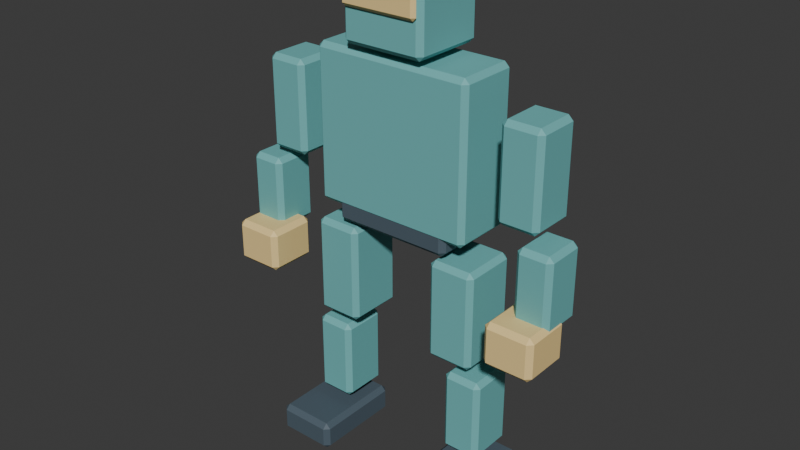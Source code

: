 # Source: practice-scout.blend  (saved by Blender 5.2.45; exported with 4.5.12 LTS)
import bpy
from mathutils import Matrix  # noqa: F401  (used for matrix-valued properties, if any)

bpy.ops.wm.read_factory_settings(use_empty=True)
scene = bpy.context.scene
scene.name = 'practice-scout'

# ---- collections
col_collection = bpy.data.collections.new('Collection'); scene.collection.children.link(col_collection)

# ---- materials (node trees are filled in below, after node groups)
mat_practice_suit_practice_scout = bpy.data.materials.new('Practice_suit_practice-scout')
mat_practice_joint_practice_scout = bpy.data.materials.new('Practice_joint_practice-scout')
mat_practice_visor_practice_scout = bpy.data.materials.new('Practice_visor_practice-scout')

# ---- material node trees
mat_practice_suit_practice_scout.use_nodes = True; mat_practice_suit_practice_scout.node_tree.nodes.clear()
_N = mat_practice_suit_practice_scout.node_tree.nodes; _L = mat_practice_suit_practice_scout.node_tree.links
n0 = _N.new('ShaderNodeBsdfPrincipled'); n0.name = 'Principled BSDF'; n0.location = (-200, 100)
n0.inputs[0].default_value = (0.16, 0.48, 0.48, 1.0)
n0.inputs[2].default_value = 0.65
n0.inputs[10].default_value = 0.005
n1 = _N.new('ShaderNodeOutputMaterial'); n1.name = 'Material Output'; n1.location = (200, 100)
_L.new(n0.outputs[0], n1.inputs[0])
n1.is_active_output = True
mat_practice_joint_practice_scout.use_nodes = True; mat_practice_joint_practice_scout.node_tree.nodes.clear()
_N = mat_practice_joint_practice_scout.node_tree.nodes; _L = mat_practice_joint_practice_scout.node_tree.links
n0 = _N.new('ShaderNodeBsdfPrincipled'); n0.name = 'Principled BSDF'; n0.location = (-200, 100)
n0.inputs[0].default_value = (0.075, 0.11, 0.14, 1.0)
n0.inputs[2].default_value = 0.65
n0.inputs[10].default_value = 0.005
n1 = _N.new('ShaderNodeOutputMaterial'); n1.name = 'Material Output'; n1.location = (200, 100)
_L.new(n0.outputs[0], n1.inputs[0])
n1.is_active_output = True
mat_practice_visor_practice_scout.use_nodes = True; mat_practice_visor_practice_scout.node_tree.nodes.clear()
_N = mat_practice_visor_practice_scout.node_tree.nodes; _L = mat_practice_visor_practice_scout.node_tree.links
n0 = _N.new('ShaderNodeBsdfPrincipled'); n0.name = 'Principled BSDF'; n0.location = (-200, 100)
n0.inputs[0].default_value = (0.9, 0.66, 0.28, 1.0)
n0.inputs[2].default_value = 0.65
n0.inputs[10].default_value = 0.005
n1 = _N.new('ShaderNodeOutputMaterial'); n1.name = 'Material Output'; n1.location = (200, 100)
_L.new(n0.outputs[0], n1.inputs[0])
n1.is_active_output = True

# ---- world
world_world = bpy.data.worlds.new('World'); scene.world = world_world
world_world.use_nodes = True; world_world.node_tree.nodes.clear()
_N = world_world.node_tree.nodes; _L = world_world.node_tree.links
n0 = _N.new('ShaderNodeOutputWorld'); n0.name = 'World Output'; n0.location = (200, 100)
n1 = _N.new('ShaderNodeBackground'); n1.name = 'Background'; n1.location = (-200, 100)
n1.inputs[0].default_value = (0.05088, 0.05088, 0.05088, 1.0)
_L.new(n1.outputs[0], n0.inputs[0])
n0.is_active_output = True
world_world.color = (0.15, 0.15, 0.15)
world_world.sun_shadow_jitter_overblur = 0.0

# ---- meshes
me_cube_001 = bpy.data.meshes.new('Cube.001')
me_cube_001.from_pydata([(-0.415, -0.165, -0.39), (-0.415, -0.165, 0.39), (-0.415, 0.165, -0.39), (-0.415, 0.165, 0.39), (0.415, -0.165, -0.39), (0.415, -0.165, 0.39), (0.415, 0.165, -0.39), (0.415, 0.165, 0.39)], [], [(0, 1, 3, 2), (2, 3, 7, 6), (6, 7, 5, 4), (4, 5, 1, 0), (2, 6, 4, 0), (7, 3, 1, 5)])
_uv = me_cube_001.uv_layers.new(name='UVMap')
_uv.uv.foreach_set('vector', [0.375, 0.0, 0.625, 0.0, 0.625, 0.25, 0.375, 0.25, 0.375, 0.25, 0.625, 0.25, 0.625, 0.5, 0.375, 0.5, 0.375, 0.5, 0.625, 0.5, 0.625, 0.75, 0.375, 0.75, 0.375, 0.75, 0.625, 0.75, 0.625, 1.0, 0.375, 1.0, 0.125, 0.5, 0.375, 0.5, 0.375, 0.75, 0.125, 0.75, 0.625, 0.5, 0.875, 0.5, 0.875, 0.75, 0.625, 0.75])
me_cube_001.materials.append(mat_practice_suit_practice_scout)
me_cube_001.update()
me_cube_002 = bpy.data.meshes.new('Cube.002')
me_cube_002.from_pydata([(-0.31, -0.16, -0.1), (-0.31, -0.16, 0.1), (-0.31, 0.16, -0.1), (-0.31, 0.16, 0.1), (0.31, -0.16, -0.1), (0.31, -0.16, 0.1), (0.31, 0.16, -0.1), (0.31, 0.16, 0.1)], [], [(0, 1, 3, 2), (2, 3, 7, 6), (6, 7, 5, 4), (4, 5, 1, 0), (2, 6, 4, 0), (7, 3, 1, 5)])
_uv = me_cube_002.uv_layers.new(name='UVMap')
_uv.uv.foreach_set('vector', [0.375, 0.0, 0.625, 0.0, 0.625, 0.25, 0.375, 0.25, 0.375, 0.25, 0.625, 0.25, 0.625, 0.5, 0.375, 0.5, 0.375, 0.5, 0.625, 0.5, 0.625, 0.75, 0.375, 0.75, 0.375, 0.75, 0.625, 0.75, 0.625, 1.0, 0.375, 1.0, 0.125, 0.5, 0.375, 0.5, 0.375, 0.75, 0.125, 0.75, 0.625, 0.5, 0.875, 0.5, 0.875, 0.75, 0.625, 0.75])
me_cube_002.materials.append(mat_practice_joint_practice_scout)
me_cube_002.update()
me_cube_003 = bpy.data.meshes.new('Cube.003')
me_cube_003.from_pydata([(-0.215, -0.195, -0.215), (-0.215, -0.195, 0.215), (-0.215, 0.195, -0.215), (-0.215, 0.195, 0.215), (0.215, -0.195, -0.215), (0.215, -0.195, 0.215), (0.215, 0.195, -0.215), (0.215, 0.195, 0.215)], [], [(0, 1, 3, 2), (2, 3, 7, 6), (6, 7, 5, 4), (4, 5, 1, 0), (2, 6, 4, 0), (7, 3, 1, 5)])
_uv = me_cube_003.uv_layers.new(name='UVMap')
_uv.uv.foreach_set('vector', [0.375, 0.0, 0.625, 0.0, 0.625, 0.25, 0.375, 0.25, 0.375, 0.25, 0.625, 0.25, 0.625, 0.5, 0.375, 0.5, 0.375, 0.5, 0.625, 0.5, 0.625, 0.75, 0.375, 0.75, 0.375, 0.75, 0.625, 0.75, 0.625, 1.0, 0.375, 1.0, 0.125, 0.5, 0.375, 0.5, 0.375, 0.75, 0.125, 0.75, 0.625, 0.5, 0.875, 0.5, 0.875, 0.75, 0.625, 0.75])
me_cube_003.materials.append(mat_practice_suit_practice_scout)
me_cube_003.update()
me_cube_004 = bpy.data.meshes.new('Cube.004')
me_cube_004.from_pydata([(-0.2, -0.0175, -0.07), (-0.2, -0.0175, 0.07), (-0.2, 0.0175, -0.07), (-0.2, 0.0175, 0.07), (0.2, -0.0175, -0.07), (0.2, -0.0175, 0.07), (0.2, 0.0175, -0.07), (0.2, 0.0175, 0.07)], [], [(0, 1, 3, 2), (2, 3, 7, 6), (6, 7, 5, 4), (4, 5, 1, 0), (2, 6, 4, 0), (7, 3, 1, 5)])
_uv = me_cube_004.uv_layers.new(name='UVMap')
_uv.uv.foreach_set('vector', [0.375, 0.0, 0.625, 0.0, 0.625, 0.25, 0.375, 0.25, 0.375, 0.25, 0.625, 0.25, 0.625, 0.5, 0.375, 0.5, 0.375, 0.5, 0.625, 0.5, 0.625, 0.75, 0.375, 0.75, 0.375, 0.75, 0.625, 0.75, 0.625, 1.0, 0.375, 1.0, 0.125, 0.5, 0.375, 0.5, 0.375, 0.75, 0.125, 0.75, 0.625, 0.5, 0.875, 0.5, 0.875, 0.75, 0.625, 0.75])
me_cube_004.materials.append(mat_practice_visor_practice_scout)
me_cube_004.update()
me_cube_005 = bpy.data.meshes.new('Cube.005')
me_cube_005.from_pydata([(-0.105, -0.125, -0.24), (-0.105, -0.125, 0.24), (-0.105, 0.125, -0.24), (-0.105, 0.125, 0.24), (0.105, -0.125, -0.24), (0.105, -0.125, 0.24), (0.105, 0.125, -0.24), (0.105, 0.125, 0.24)], [], [(0, 1, 3, 2), (2, 3, 7, 6), (6, 7, 5, 4), (4, 5, 1, 0), (2, 6, 4, 0), (7, 3, 1, 5)])
_uv = me_cube_005.uv_layers.new(name='UVMap')
_uv.uv.foreach_set('vector', [0.375, 0.0, 0.625, 0.0, 0.625, 0.25, 0.375, 0.25, 0.375, 0.25, 0.625, 0.25, 0.625, 0.5, 0.375, 0.5, 0.375, 0.5, 0.625, 0.5, 0.625, 0.75, 0.375, 0.75, 0.375, 0.75, 0.625, 0.75, 0.625, 1.0, 0.375, 1.0, 0.125, 0.5, 0.375, 0.5, 0.375, 0.75, 0.125, 0.75, 0.625, 0.5, 0.875, 0.5, 0.875, 0.75, 0.625, 0.75])
me_cube_005.materials.append(mat_practice_suit_practice_scout)
me_cube_005.update()
me_cube_006 = bpy.data.meshes.new('Cube.006')
me_cube_006.from_pydata([(-0.09, -0.115, -0.19), (-0.09, -0.115, 0.19), (-0.09, 0.115, -0.19), (-0.09, 0.115, 0.19), (0.09, -0.115, -0.19), (0.09, -0.115, 0.19), (0.09, 0.115, -0.19), (0.09, 0.115, 0.19)], [], [(0, 1, 3, 2), (2, 3, 7, 6), (6, 7, 5, 4), (4, 5, 1, 0), (2, 6, 4, 0), (7, 3, 1, 5)])
_uv = me_cube_006.uv_layers.new(name='UVMap')
_uv.uv.foreach_set('vector', [0.375, 0.0, 0.625, 0.0, 0.625, 0.25, 0.375, 0.25, 0.375, 0.25, 0.625, 0.25, 0.625, 0.5, 0.375, 0.5, 0.375, 0.5, 0.625, 0.5, 0.625, 0.75, 0.375, 0.75, 0.375, 0.75, 0.625, 0.75, 0.625, 1.0, 0.375, 1.0, 0.125, 0.5, 0.375, 0.5, 0.375, 0.75, 0.125, 0.75, 0.625, 0.5, 0.875, 0.5, 0.875, 0.75, 0.625, 0.75])
me_cube_006.materials.append(mat_practice_suit_practice_scout)
me_cube_006.update()
me_cube_007 = bpy.data.meshes.new('Cube.007')
me_cube_007.from_pydata([(-0.125, -0.13, -0.11), (-0.125, -0.13, 0.11), (-0.125, 0.13, -0.11), (-0.125, 0.13, 0.11), (0.125, -0.13, -0.11), (0.125, -0.13, 0.11), (0.125, 0.13, -0.11), (0.125, 0.13, 0.11)], [], [(0, 1, 3, 2), (2, 3, 7, 6), (6, 7, 5, 4), (4, 5, 1, 0), (2, 6, 4, 0), (7, 3, 1, 5)])
_uv = me_cube_007.uv_layers.new(name='UVMap')
_uv.uv.foreach_set('vector', [0.375, 0.0, 0.625, 0.0, 0.625, 0.25, 0.375, 0.25, 0.375, 0.25, 0.625, 0.25, 0.625, 0.5, 0.375, 0.5, 0.375, 0.5, 0.625, 0.5, 0.625, 0.75, 0.375, 0.75, 0.375, 0.75, 0.625, 0.75, 0.625, 1.0, 0.375, 1.0, 0.125, 0.5, 0.375, 0.5, 0.375, 0.75, 0.125, 0.75, 0.625, 0.5, 0.875, 0.5, 0.875, 0.75, 0.625, 0.75])
me_cube_007.materials.append(mat_practice_visor_practice_scout)
me_cube_007.update()
me_cube_008 = bpy.data.meshes.new('Cube.008')
me_cube_008.from_pydata([(-0.12, -0.15, -0.255), (-0.12, -0.15, 0.255), (-0.12, 0.15, -0.255), (-0.12, 0.15, 0.255), (0.12, -0.15, -0.255), (0.12, -0.15, 0.255), (0.12, 0.15, -0.255), (0.12, 0.15, 0.255)], [], [(0, 1, 3, 2), (2, 3, 7, 6), (6, 7, 5, 4), (4, 5, 1, 0), (2, 6, 4, 0), (7, 3, 1, 5)])
_uv = me_cube_008.uv_layers.new(name='UVMap')
_uv.uv.foreach_set('vector', [0.375, 0.0, 0.625, 0.0, 0.625, 0.25, 0.375, 0.25, 0.375, 0.25, 0.625, 0.25, 0.625, 0.5, 0.375, 0.5, 0.375, 0.5, 0.625, 0.5, 0.625, 0.75, 0.375, 0.75, 0.375, 0.75, 0.625, 0.75, 0.625, 1.0, 0.375, 1.0, 0.125, 0.5, 0.375, 0.5, 0.375, 0.75, 0.125, 0.75, 0.625, 0.5, 0.875, 0.5, 0.875, 0.75, 0.625, 0.75])
me_cube_008.materials.append(mat_practice_suit_practice_scout)
me_cube_008.update()
me_cube_009 = bpy.data.meshes.new('Cube.009')
me_cube_009.from_pydata([(-0.1, -0.125, -0.215), (-0.1, -0.125, 0.215), (-0.1, 0.125, -0.215), (-0.1, 0.125, 0.215), (0.1, -0.125, -0.215), (0.1, -0.125, 0.215), (0.1, 0.125, -0.215), (0.1, 0.125, 0.215)], [], [(0, 1, 3, 2), (2, 3, 7, 6), (6, 7, 5, 4), (4, 5, 1, 0), (2, 6, 4, 0), (7, 3, 1, 5)])
_uv = me_cube_009.uv_layers.new(name='UVMap')
_uv.uv.foreach_set('vector', [0.375, 0.0, 0.625, 0.0, 0.625, 0.25, 0.375, 0.25, 0.375, 0.25, 0.625, 0.25, 0.625, 0.5, 0.375, 0.5, 0.375, 0.5, 0.625, 0.5, 0.625, 0.75, 0.375, 0.75, 0.375, 0.75, 0.625, 0.75, 0.625, 1.0, 0.375, 1.0, 0.125, 0.5, 0.375, 0.5, 0.375, 0.75, 0.125, 0.75, 0.625, 0.5, 0.875, 0.5, 0.875, 0.75, 0.625, 0.75])
me_cube_009.materials.append(mat_practice_suit_practice_scout)
me_cube_009.update()
me_cube_010 = bpy.data.meshes.new('Cube.010')
me_cube_010.from_pydata([(-0.155, -0.24, -0.075), (-0.155, -0.24, 0.075), (-0.155, 0.24, -0.075), (-0.155, 0.24, 0.075), (0.155, -0.24, -0.075), (0.155, -0.24, 0.075), (0.155, 0.24, -0.075), (0.155, 0.24, 0.075)], [], [(0, 1, 3, 2), (2, 3, 7, 6), (6, 7, 5, 4), (4, 5, 1, 0), (2, 6, 4, 0), (7, 3, 1, 5)])
_uv = me_cube_010.uv_layers.new(name='UVMap')
_uv.uv.foreach_set('vector', [0.375, 0.0, 0.625, 0.0, 0.625, 0.25, 0.375, 0.25, 0.375, 0.25, 0.625, 0.25, 0.625, 0.5, 0.375, 0.5, 0.375, 0.5, 0.625, 0.5, 0.625, 0.75, 0.375, 0.75, 0.375, 0.75, 0.625, 0.75, 0.625, 1.0, 0.375, 1.0, 0.125, 0.5, 0.375, 0.5, 0.375, 0.75, 0.125, 0.75, 0.625, 0.5, 0.875, 0.5, 0.875, 0.75, 0.625, 0.75])
me_cube_010.materials.append(mat_practice_joint_practice_scout)
me_cube_010.update()
me_cube_011 = bpy.data.meshes.new('Cube.011')
me_cube_011.from_pydata([(-0.105, -0.125, -0.24), (-0.105, -0.125, 0.24), (-0.105, 0.125, -0.24), (-0.105, 0.125, 0.24), (0.105, -0.125, -0.24), (0.105, -0.125, 0.24), (0.105, 0.125, -0.24), (0.105, 0.125, 0.24)], [], [(0, 1, 3, 2), (2, 3, 7, 6), (6, 7, 5, 4), (4, 5, 1, 0), (2, 6, 4, 0), (7, 3, 1, 5)])
_uv = me_cube_011.uv_layers.new(name='UVMap')
_uv.uv.foreach_set('vector', [0.375, 0.0, 0.625, 0.0, 0.625, 0.25, 0.375, 0.25, 0.375, 0.25, 0.625, 0.25, 0.625, 0.5, 0.375, 0.5, 0.375, 0.5, 0.625, 0.5, 0.625, 0.75, 0.375, 0.75, 0.375, 0.75, 0.625, 0.75, 0.625, 1.0, 0.375, 1.0, 0.125, 0.5, 0.375, 0.5, 0.375, 0.75, 0.125, 0.75, 0.625, 0.5, 0.875, 0.5, 0.875, 0.75, 0.625, 0.75])
me_cube_011.materials.append(mat_practice_suit_practice_scout)
me_cube_011.update()
me_cube_012 = bpy.data.meshes.new('Cube.012')
me_cube_012.from_pydata([(-0.09, -0.115, -0.19), (-0.09, -0.115, 0.19), (-0.09, 0.115, -0.19), (-0.09, 0.115, 0.19), (0.09, -0.115, -0.19), (0.09, -0.115, 0.19), (0.09, 0.115, -0.19), (0.09, 0.115, 0.19)], [], [(0, 1, 3, 2), (2, 3, 7, 6), (6, 7, 5, 4), (4, 5, 1, 0), (2, 6, 4, 0), (7, 3, 1, 5)])
_uv = me_cube_012.uv_layers.new(name='UVMap')
_uv.uv.foreach_set('vector', [0.375, 0.0, 0.625, 0.0, 0.625, 0.25, 0.375, 0.25, 0.375, 0.25, 0.625, 0.25, 0.625, 0.5, 0.375, 0.5, 0.375, 0.5, 0.625, 0.5, 0.625, 0.75, 0.375, 0.75, 0.375, 0.75, 0.625, 0.75, 0.625, 1.0, 0.375, 1.0, 0.125, 0.5, 0.375, 0.5, 0.375, 0.75, 0.125, 0.75, 0.625, 0.5, 0.875, 0.5, 0.875, 0.75, 0.625, 0.75])
me_cube_012.materials.append(mat_practice_suit_practice_scout)
me_cube_012.update()
me_cube_013 = bpy.data.meshes.new('Cube.013')
me_cube_013.from_pydata([(-0.125, -0.13, -0.11), (-0.125, -0.13, 0.11), (-0.125, 0.13, -0.11), (-0.125, 0.13, 0.11), (0.125, -0.13, -0.11), (0.125, -0.13, 0.11), (0.125, 0.13, -0.11), (0.125, 0.13, 0.11)], [], [(0, 1, 3, 2), (2, 3, 7, 6), (6, 7, 5, 4), (4, 5, 1, 0), (2, 6, 4, 0), (7, 3, 1, 5)])
_uv = me_cube_013.uv_layers.new(name='UVMap')
_uv.uv.foreach_set('vector', [0.375, 0.0, 0.625, 0.0, 0.625, 0.25, 0.375, 0.25, 0.375, 0.25, 0.625, 0.25, 0.625, 0.5, 0.375, 0.5, 0.375, 0.5, 0.625, 0.5, 0.625, 0.75, 0.375, 0.75, 0.375, 0.75, 0.625, 0.75, 0.625, 1.0, 0.375, 1.0, 0.125, 0.5, 0.375, 0.5, 0.375, 0.75, 0.125, 0.75, 0.625, 0.5, 0.875, 0.5, 0.875, 0.75, 0.625, 0.75])
me_cube_013.materials.append(mat_practice_visor_practice_scout)
me_cube_013.update()
me_cube_014 = bpy.data.meshes.new('Cube.014')
me_cube_014.from_pydata([(-0.12, -0.15, -0.255), (-0.12, -0.15, 0.255), (-0.12, 0.15, -0.255), (-0.12, 0.15, 0.255), (0.12, -0.15, -0.255), (0.12, -0.15, 0.255), (0.12, 0.15, -0.255), (0.12, 0.15, 0.255)], [], [(0, 1, 3, 2), (2, 3, 7, 6), (6, 7, 5, 4), (4, 5, 1, 0), (2, 6, 4, 0), (7, 3, 1, 5)])
_uv = me_cube_014.uv_layers.new(name='UVMap')
_uv.uv.foreach_set('vector', [0.375, 0.0, 0.625, 0.0, 0.625, 0.25, 0.375, 0.25, 0.375, 0.25, 0.625, 0.25, 0.625, 0.5, 0.375, 0.5, 0.375, 0.5, 0.625, 0.5, 0.625, 0.75, 0.375, 0.75, 0.375, 0.75, 0.625, 0.75, 0.625, 1.0, 0.375, 1.0, 0.125, 0.5, 0.375, 0.5, 0.375, 0.75, 0.125, 0.75, 0.625, 0.5, 0.875, 0.5, 0.875, 0.75, 0.625, 0.75])
me_cube_014.materials.append(mat_practice_suit_practice_scout)
me_cube_014.update()
me_cube_015 = bpy.data.meshes.new('Cube.015')
me_cube_015.from_pydata([(-0.1, -0.125, -0.215), (-0.1, -0.125, 0.215), (-0.1, 0.125, -0.215), (-0.1, 0.125, 0.215), (0.1, -0.125, -0.215), (0.1, -0.125, 0.215), (0.1, 0.125, -0.215), (0.1, 0.125, 0.215)], [], [(0, 1, 3, 2), (2, 3, 7, 6), (6, 7, 5, 4), (4, 5, 1, 0), (2, 6, 4, 0), (7, 3, 1, 5)])
_uv = me_cube_015.uv_layers.new(name='UVMap')
_uv.uv.foreach_set('vector', [0.375, 0.0, 0.625, 0.0, 0.625, 0.25, 0.375, 0.25, 0.375, 0.25, 0.625, 0.25, 0.625, 0.5, 0.375, 0.5, 0.375, 0.5, 0.625, 0.5, 0.625, 0.75, 0.375, 0.75, 0.375, 0.75, 0.625, 0.75, 0.625, 1.0, 0.375, 1.0, 0.125, 0.5, 0.375, 0.5, 0.375, 0.75, 0.125, 0.75, 0.625, 0.5, 0.875, 0.5, 0.875, 0.75, 0.625, 0.75])
me_cube_015.materials.append(mat_practice_suit_practice_scout)
me_cube_015.update()
me_cube_016 = bpy.data.meshes.new('Cube.016')
me_cube_016.from_pydata([(-0.155, -0.24, -0.075), (-0.155, -0.24, 0.075), (-0.155, 0.24, -0.075), (-0.155, 0.24, 0.075), (0.155, -0.24, -0.075), (0.155, -0.24, 0.075), (0.155, 0.24, -0.075), (0.155, 0.24, 0.075)], [], [(0, 1, 3, 2), (2, 3, 7, 6), (6, 7, 5, 4), (4, 5, 1, 0), (2, 6, 4, 0), (7, 3, 1, 5)])
_uv = me_cube_016.uv_layers.new(name='UVMap')
_uv.uv.foreach_set('vector', [0.375, 0.0, 0.625, 0.0, 0.625, 0.25, 0.375, 0.25, 0.375, 0.25, 0.625, 0.25, 0.625, 0.5, 0.375, 0.5, 0.375, 0.5, 0.625, 0.5, 0.625, 0.75, 0.375, 0.75, 0.375, 0.75, 0.625, 0.75, 0.625, 1.0, 0.375, 1.0, 0.125, 0.5, 0.375, 0.5, 0.375, 0.75, 0.125, 0.75, 0.625, 0.5, 0.875, 0.5, 0.875, 0.75, 0.625, 0.75])
me_cube_016.materials.append(mat_practice_joint_practice_scout)
me_cube_016.update()

# ---- objects
ob_fighterroot = bpy.data.objects.new('FighterRoot', None)
ob_body = bpy.data.objects.new('Body', None)
ob_head = bpy.data.objects.new('Head', None)
ob_leftarm = bpy.data.objects.new('LeftArm', None)
ob_leftforearm = bpy.data.objects.new('LeftForearm', None)
ob_leftleg = bpy.data.objects.new('LeftLeg', None)
ob_leftshin = bpy.data.objects.new('LeftShin', None)
ob_leftfoot = bpy.data.objects.new('LeftFoot', None)
ob_rightarm = bpy.data.objects.new('RightArm', None)
ob_rightforearm = bpy.data.objects.new('RightForearm', None)
ob_rightleg = bpy.data.objects.new('RightLeg', None)
ob_rightshin = bpy.data.objects.new('RightShin', None)
ob_rightfoot = bpy.data.objects.new('RightFoot', None)
ob_chest = bpy.data.objects.new('Chest', me_cube_001)
ob_waist = bpy.data.objects.new('Waist', me_cube_002)
ob_helmet = bpy.data.objects.new('Helmet', me_cube_003)
ob_visor = bpy.data.objects.new('Visor', me_cube_004)
ob_upper_arm = bpy.data.objects.new('Upper_arm', me_cube_005)
ob_forearm = bpy.data.objects.new('Forearm', me_cube_006)
ob_fist = bpy.data.objects.new('Fist', me_cube_007)
ob_thigh = bpy.data.objects.new('Thigh', me_cube_008)
ob_shin = bpy.data.objects.new('Shin', me_cube_009)
ob_boot = bpy.data.objects.new('Boot', me_cube_010)
ob_upper_arm_001 = bpy.data.objects.new('Upper_arm.001', me_cube_011)
ob_forearm_001 = bpy.data.objects.new('Forearm.001', me_cube_012)
ob_fist_001 = bpy.data.objects.new('Fist.001', me_cube_013)
ob_thigh_001 = bpy.data.objects.new('Thigh.001', me_cube_014)
ob_shin_001 = bpy.data.objects.new('Shin.001', me_cube_015)
ob_boot_001 = bpy.data.objects.new('Boot.001', me_cube_016)

# ---- transforms, parenting, visibility, modifiers, constraints
ob_fighterroot.location = (0.0, 0.0, 0.0)
ob_body.parent = ob_fighterroot
ob_body.location = (0.0, 0.0, 1.28)
ob_head.parent = ob_body
ob_head.location = (0.0, -0.015, 1.07)
ob_leftarm.parent = ob_body
ob_leftarm.location = (-0.56, 0.0, 0.72)
ob_leftforearm.parent = ob_leftarm
ob_leftforearm.location = (-0.22, -0.015, -0.55)
ob_leftleg.parent = ob_fighterroot
ob_leftleg.location = (-0.3, 0.0, 1.25)
ob_leftshin.parent = ob_leftleg
ob_leftshin.location = (-0.1, 0.0, -0.6)
ob_leftfoot.parent = ob_leftshin
ob_leftfoot.location = (-0.02, 0.0, -0.51)
ob_rightarm.parent = ob_body
ob_rightarm.location = (0.56, 0.0, 0.72)
ob_rightforearm.parent = ob_rightarm
ob_rightforearm.location = (0.22, -0.015, -0.55)
ob_rightleg.parent = ob_fighterroot
ob_rightleg.location = (0.3, 0.0, 1.25)
ob_rightshin.parent = ob_rightleg
ob_rightshin.location = (0.1, 0.0, -0.6)
ob_rightfoot.parent = ob_rightshin
ob_rightfoot.location = (0.02, 0.0, -0.51)
ob_chest.parent = ob_body
ob_chest.location = (0.0, 0.0, 0.43)
_m = ob_chest.modifiers.new('Small silhouette bevel', 'BEVEL')
_m.width = 0.025
_m.width_pct = 0.025
ob_waist.parent = ob_body
ob_waist.location = (0.0, 0.0, 0.06)
_m = ob_waist.modifiers.new('Small silhouette bevel', 'BEVEL')
_m.width = 0.025
_m.width_pct = 0.025
ob_helmet.parent = ob_head
ob_helmet.location = (0.0, 0.0, 0.0)
_m = ob_helmet.modifiers.new('Small silhouette bevel', 'BEVEL')
_m.width = 0.025
_m.width_pct = 0.025
ob_visor.parent = ob_head
ob_visor.location = (0.0, -0.205, 0.03)
_m = ob_visor.modifiers.new('Small silhouette bevel', 'BEVEL')
_m.width = 0.025
_m.width_pct = 0.025
ob_upper_arm.parent = ob_leftarm
ob_upper_arm.location = (-0.1, 0.0, -0.28)
_m = ob_upper_arm.modifiers.new('Small silhouette bevel', 'BEVEL')
_m.width = 0.025
_m.width_pct = 0.025
ob_forearm.parent = ob_leftforearm
ob_forearm.location = (0.0, -0.04, -0.2)
_m = ob_forearm.modifiers.new('Small silhouette bevel', 'BEVEL')
_m.width = 0.025
_m.width_pct = 0.025
ob_fist.parent = ob_leftforearm
ob_fist.location = (0.03, -0.145, -0.45)
_m = ob_fist.modifiers.new('Small silhouette bevel', 'BEVEL')
_m.width = 0.025
_m.width_pct = 0.025
ob_thigh.parent = ob_leftleg
ob_thigh.location = (-0.04, 0.0, -0.3)
_m = ob_thigh.modifiers.new('Small silhouette bevel', 'BEVEL')
_m.width = 0.025
_m.width_pct = 0.025
ob_shin.parent = ob_leftshin
ob_shin.location = (0.0, 0.0, -0.24)
_m = ob_shin.modifiers.new('Small silhouette bevel', 'BEVEL')
_m.width = 0.025
_m.width_pct = 0.025
ob_boot.parent = ob_leftfoot
ob_boot.location = (0.0, -0.1, -0.065)
_m = ob_boot.modifiers.new('Small silhouette bevel', 'BEVEL')
_m.width = 0.025
_m.width_pct = 0.025
ob_upper_arm_001.parent = ob_rightarm
ob_upper_arm_001.location = (0.1, 0.0, -0.28)
_m = ob_upper_arm_001.modifiers.new('Small silhouette bevel', 'BEVEL')
_m.width = 0.025
_m.width_pct = 0.025
ob_forearm_001.parent = ob_rightforearm
ob_forearm_001.location = (0.0, -0.04, -0.2)
_m = ob_forearm_001.modifiers.new('Small silhouette bevel', 'BEVEL')
_m.width = 0.025
_m.width_pct = 0.025
ob_fist_001.parent = ob_rightforearm
ob_fist_001.location = (-0.03, -0.145, -0.45)
_m = ob_fist_001.modifiers.new('Small silhouette bevel', 'BEVEL')
_m.width = 0.025
_m.width_pct = 0.025
ob_thigh_001.parent = ob_rightleg
ob_thigh_001.location = (0.04, 0.0, -0.3)
_m = ob_thigh_001.modifiers.new('Small silhouette bevel', 'BEVEL')
_m.width = 0.025
_m.width_pct = 0.025
ob_shin_001.parent = ob_rightshin
ob_shin_001.location = (0.0, 0.0, -0.24)
_m = ob_shin_001.modifiers.new('Small silhouette bevel', 'BEVEL')
_m.width = 0.025
_m.width_pct = 0.025
ob_boot_001.parent = ob_rightfoot
ob_boot_001.location = (0.0, -0.1, -0.065)
_m = ob_boot_001.modifiers.new('Small silhouette bevel', 'BEVEL')
_m.width = 0.025
_m.width_pct = 0.025

# ---- collection membership
scene.collection.objects.link(ob_fighterroot)
scene.collection.objects.link(ob_body)
scene.collection.objects.link(ob_head)
scene.collection.objects.link(ob_leftarm)
scene.collection.objects.link(ob_leftforearm)
scene.collection.objects.link(ob_leftleg)
scene.collection.objects.link(ob_leftshin)
scene.collection.objects.link(ob_leftfoot)
scene.collection.objects.link(ob_rightarm)
scene.collection.objects.link(ob_rightforearm)
scene.collection.objects.link(ob_rightleg)
scene.collection.objects.link(ob_rightshin)
scene.collection.objects.link(ob_rightfoot)
col_collection.objects.link(ob_chest)
col_collection.objects.link(ob_waist)
col_collection.objects.link(ob_helmet)
col_collection.objects.link(ob_visor)
col_collection.objects.link(ob_upper_arm)
col_collection.objects.link(ob_forearm)
col_collection.objects.link(ob_fist)
col_collection.objects.link(ob_thigh)
col_collection.objects.link(ob_shin)
col_collection.objects.link(ob_boot)
col_collection.objects.link(ob_upper_arm_001)
col_collection.objects.link(ob_forearm_001)
col_collection.objects.link(ob_fist_001)
col_collection.objects.link(ob_thigh_001)
col_collection.objects.link(ob_shin_001)
col_collection.objects.link(ob_boot_001)

# ---- scene / render settings (as saved in the file)
scene.frame_start = 1; scene.frame_end = 250; scene.frame_set(1)
scene.render.engine = 'BLENDER_EEVEE_NEXT'
scene.render.bake_bias = 0.0
scene.render.bake_samples = 0
scene.render.compositor_device = 'GPU'
scene.eevee.use_volume_custom_range = False
scene.eevee.fast_gi_thickness_near = 0.1
scene.eevee.fast_gi_thickness_far = 0.0
scene.eevee.ray_tracing_options.screen_trace_thickness = 0.1
bpy.context.view_layer.update()

# ---- added for rendering (the .blend has no active camera and no usable light): camera, sun
cam_auto = bpy.data.cameras.new('AutoCamera')
cam_auto.lens = 50.0
cam_auto.sensor_width = 36.0
cam_auto.clip_end = 1000.0
ob_auto_camera = bpy.data.objects.new('AutoCamera', cam_auto)
scene.collection.objects.link(ob_auto_camera)
ob_auto_camera.location = (2.91293, -3.57552, 3.61285)
ob_auto_camera.rotation_euler = (1.09748, -7.21219e-08, 0.694738)
scene.camera = ob_auto_camera
light_auto_sun = bpy.data.lights.new('AutoSun', 'SUN')
light_auto_sun.energy = 3.0
light_auto_sun.angle = 0.0523599
ob_auto_sun = bpy.data.objects.new('AutoSun', light_auto_sun)
scene.collection.objects.link(ob_auto_sun)
ob_auto_sun.rotation_euler = (0.872665, 0.174533, 0.523599)
bpy.context.view_layer.update()
